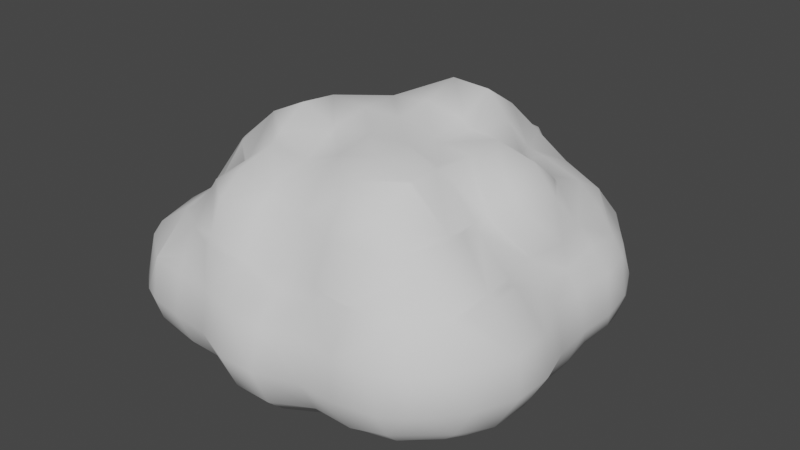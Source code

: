 # Source: cloud.blend  (saved by Blender 3.3.6; exported with 4.5.12 LTS)
import bpy
from mathutils import Matrix  # noqa: F401  (used for matrix-valued properties, if any)

bpy.ops.wm.read_factory_settings(use_empty=True)
scene = bpy.context.scene
scene.name = 'Scene'

# ---- collections
col_collection = bpy.data.collections.new('Collection'); scene.collection.children.link(col_collection)
col_collection_2 = bpy.data.collections.new('Collection 2'); scene.collection.children.link(col_collection_2)
col_collection_2.hide_render = True

# ---- world
world_world = bpy.data.worlds.new('World'); scene.world = world_world
world_world.use_nodes = True; world_world.node_tree.nodes.clear()
_N = world_world.node_tree.nodes; _L = world_world.node_tree.links
n0 = _N.new('ShaderNodeOutputWorld'); n0.name = 'World Output'; n0.location = (300, 300)
n1 = _N.new('ShaderNodeBackground'); n1.name = 'Background'; n1.location = (10, 300)
n1.inputs[0].default_value = (0.05088, 0.05088, 0.05088, 1.0)
_L.new(n1.outputs[0], n0.inputs[0])
n0.is_active_output = True
world_world.color = (0.05088, 0.05088, 0.05088)
world_world.use_sun_shadow = False
world_world.sun_shadow_jitter_overblur = 0.0

# ---- meshes
me_mesh = bpy.data.meshes.new('Mesh')
me_mesh.from_pydata([(1.4, 1.4, 0.1795), (1.4, 1.384, 0.2), (1.375, 1.4, 0.2), (1.0, 1.8, -0.08327), (1.365, 1.8, -0.2), (1.4, 1.769, -0.2), (1.0, 1.555, 0.2), (0.6, 1.8, 0.1235), (0.6, 1.787, 0.2), (1.0, 1.4, 0.3785), (0.6669, 1.4, 0.6), (0.6, 1.496, 0.6), (1.0, 1.0, 0.5581), (0.8205, 1.0, 0.6), (0.6, 1.4, 0.6471), (0.6001, 1.0, 1.0), (0.6, 1.0, 1.0), (0.2, 1.4, 0.7174), (0.2, 1.025, 1.0), (1.0, 0.7679, 0.6), (1.4, 1.0, 0.4182), (1.4, 0.6, 0.5389), (1.325, 0.6, 0.6), (1.4, 0.5504, 0.6), (1.644, 1.0, 0.2), (1.653, 0.6, 0.2), (0.5616, 1.8, 0.2), (-0.2, 1.0, 0.6777), (-0.2, 1.213, 0.6), (-0.05531, 1.4, 0.6), (0.1537, 1.0, 1.0), (-0.2, 1.4, 0.4888), (0.2, 1.605, 0.6), (-0.2, 0.6, 0.9736), (-0.1772, 0.6, 1.0), (-0.2, 0.5444, 1.0), (-0.2, 0.2, 1.115), (0.2, 0.6, 1.277), (0.2, 0.2, 1.162), (-0.5302, 0.2, 1.0), (1.4, 1.8, -0.2375), (1.4, 1.901, -0.6), (1.522, 1.8, -0.6), (1.4, 1.8, -0.9586), (1.349, 1.8, -1.0), (1.4, 1.772, -1.0), (1.671, 1.4, -0.2), (1.0, 1.8, -1.099), (1.0, 1.887, -1.0), (1.0, 1.4, -1.305), (1.4, 1.4, -1.238), (0.6, 1.4, -1.244), (0.6, 1.8, -1.01), (0.2, 1.974, -0.2), (0.6, 1.883, -0.2), (0.2, 1.823, 0.2), (0.6, 1.81, -1.0), (0.2838, 1.8, -1.0), (1.8, 1.405, -0.6), (1.8, 1.4, -0.5853), (1.8, 1.226, -0.2), (1.734, 1.4, -1.0), (1.8, 1.4, -0.8537), (1.8, 1.211, -1.0), (1.804, 1.4, -0.6), (1.8, 1.0, -0.02839), (1.92, 1.0, -0.2), (1.8, 0.6, 0.02395), (1.996, 0.6, -0.2), (1.8, 0.2, -0.02756), (1.921, 0.2, -0.2), (1.879, -0.2, -1.0), (2.056, -0.2, -0.6), (2.026, 0.2, -0.6), (1.874, 0.2, -1.0), (2.05, 0.6, -0.6), (1.822, 0.6, -1.0), (1.8, 0.2, -1.066), (1.8, 0.6, -1.019), (1.833, 1.0, -1.0), (1.8, 1.0, -1.035), (1.982, 1.0, -0.6), (1.0, 1.905, -0.2), (1.0, 2.008, -0.6), (0.6, 2.013, -0.6), (0.1371, 1.8, 0.2), (-0.09907, 1.8, -0.2), (0.2, 1.8, 0.2996), (0.2, 1.8, -0.9913), (0.2, 1.776, -1.0), (0.6, 0.6, -1.334), (1.0, 0.6, -1.322), (1.0, 1.0, -1.35), (0.6, 1.0, -1.302), (0.6, 0.2, -1.375), (1.0, 0.2, -1.352), (1.4, -0.2, 0.82), (1.576, -0.2, 0.6), (1.4, -0.4666, 0.6), (1.0, 0.2, 0.9851), (1.0, 0.6, 0.7297), (1.4, 0.2, 0.8838), (1.4, 1.0, -1.285), (1.8, -0.2, -0.02393), (1.671, -0.2, 0.2), (1.74, 0.2, 0.2), (1.0, -0.2, -1.356), (1.4, -0.2, -1.281), (1.4, 0.2, -1.278), (0.2, 2.112, -0.6), (0.2, 1.0, -1.238), (0.2, 1.4, -1.103), (-0.2, 1.8, -0.3094), (-0.2, 1.913, -0.6), (-0.2, 1.706, -0.2), (-0.6, 1.8, -0.4511), (-0.6, 1.666, -0.2), (-0.2, 1.577, 0.2), (-0.6, 1.561, 0.2), (-1.0, 1.583, -0.2), (-1.0, 1.447, 0.2), (-1.0, 1.4, 0.2982), (-0.6, 1.4, 0.5041), (-1.053, 1.4, 0.2), (-1.247, 1.4, -0.2), (-0.2, 1.8, -0.8143), (0.6, 1.0, 1.0), (0.6, 0.6, 1.257), (0.8394, 0.6, 1.0), (0.6, 0.2, 1.077), (0.7345, 0.2, 1.0), (0.2, 1.0, 1.04), (1.4, 0.6, -1.25), (1.8, -0.6, 0.1486), (1.72, -0.6, 0.2), (1.0, -0.6, -1.334), (1.4, -0.6, -1.273), (0.2, 0.6, -1.339), (-0.2, -0.6, -1.438), (-0.2, -0.8893, -1.4), (0.2, -0.7517, -1.4), (0.2, -0.6, -1.416), (0.33, -0.6, -1.4), (-0.6, -0.6, -1.418), (-0.6, -0.7727, -1.4), (-0.736, -0.6, -1.4), (-0.6, -0.2, -1.415), (-0.7074, -0.2, -1.4), (-1.0, -0.6, -1.368), (-1.0, -0.2, -1.361), (-0.6, -0.02682, -1.4), (-0.6, 0.2, -1.396), (-1.0, 0.2, -1.383), (1.0, -0.2, 0.9657), (0.6797, -0.2, 1.0), (1.0, -1.0, -1.319), (1.4, -1.0, -1.263), (1.0, -1.4, 0.8019), (1.0, -1.037, 1.0), (1.015, -1.0, 1.0), (1.4, -1.0, 0.6352), (1.4, -1.201, 0.6), (1.277, -1.4, 0.6), (1.0, -1.0, 1.009), (1.0, -0.6948, 1.0), (0.6, -1.0, 1.101), (0.6, -1.267, 1.0), (0.2, -1.0, 1.003), (0.2, -1.006, 1.0), (0.2, -1.4, 0.7052), (0.6, -1.4, 0.9032), (0.6, -1.601, 0.6), (0.2, -1.473, 0.6), (0.1948, -1.0, 1.0), (-0.2, -0.6, 1.047), (0.2, -0.6, 1.081), (-0.2, -0.6835, 1.0), (-0.6, -0.6, 1.188), (-0.6, -0.8934, 1.0), (1.4, -1.4, 0.5015), (1.43, -1.0, 0.6), (1.0, -1.4, -1.263), (1.4, -1.4, -1.165), (1.0, -1.791, -1.0), (1.4, -1.671, -1.0), (1.693, -1.4, -1.0), (1.0, -2.005, -0.2), (1.0, -1.812, 0.2), (1.169, -1.8, 0.2), (1.4, -1.8, 0.1174), (1.4, -1.95, -0.2), (1.4, -1.737, 0.2), (1.751, -1.4, 0.2), (1.8, -1.4, 0.1462), (1.8, -1.659, -0.2), (1.654, -1.8, -0.2), (1.8, -1.636, -0.6), (1.627, -1.8, -0.6), (1.981, -1.4, -0.2), (1.976, -1.4, -0.6), (0.2, -0.2, -1.417), (-0.2, -0.2, -1.435), (0.2, -0.01402, -1.4), (-0.2, 0.09976, -1.4), (1.0, -0.6, 0.9774), (1.357, -0.6, 0.6), (1.4, -0.6, 0.5258), (1.4, -0.8214, 0.6), (1.8, -0.7356, 0.2), (1.8, -1.0, 0.2552), (1.643, 0.2, 0.6), (0.9587, -0.6, 1.0), (1.0, -1.564, 0.6), (1.0, -1.8, 0.2184), (1.4, -1.8, -0.8717), (1.4, -1.943, -0.6), (1.0, -1.8, -0.9919), (1.0, -2.022, -0.6), (0.6, -0.2, 1.023), (0.6, -0.6, 1.11), (0.2, -0.2, 1.117), (0.6, -1.8, -0.9794), (0.6, -2.009, -0.6), (-0.2, -1.0, 0.8551), (-0.2, -1.4, 0.735), (-0.2, -1.565, 0.6), (-0.6, -1.4, 0.8029), (-0.6, -1.667, 0.6), (-0.9407, -1.4, 0.6), (-0.9884, -1.0, 0.6), (-0.6, -1.0, 0.9106), (-0.2, -1.783, 0.2), (0.2, -1.672, 0.2), (-0.2, -1.8, 0.1514), (0.2, -1.8, 0.03242), (0.2, -2.03, -0.2), (-0.2, -2.029, -0.2), (-0.2609, -1.8, 0.2), (-0.6, -1.8, -0.9703), (-0.6, -1.99, -0.6), (-0.2, -2.147, -0.6), (-0.2, -1.974, -1.0), (-0.5376, -1.8, -1.0), (-0.6, -1.771, -1.0), (0.2, -2.154, -0.6), (0.2, -1.982, -1.0), (-0.2, -1.8, -1.152), (0.2, -1.8, -1.169), (0.2, -1.4, -1.317), (-0.2, -1.4, -1.314), (-1.0, -1.8, -0.9539), (-1.0, -1.952, -0.6), (-1.4, -1.8, -0.8512), (-1.4, -1.881, -0.6), (-1.0, -1.764, -1.0), (-1.4, -1.697, -1.0), (-1.8, -1.4, -0.9542), (-1.8, -1.629, -0.6), (-1.582, -1.8, -0.6), (-1.76, -1.4, -1.0), (-1.4, -1.4, -1.215), (-1.8, -1.0, -1.077), (-1.8, -1.322, -1.0), (-1.4, -1.0, -1.299), (-1.4, -0.6, -1.266), (-1.8, -0.6, -1.007), (-1.4, -0.2, -1.231), (-1.748, -0.2, -1.0), (-1.8, -0.5762, -1.0), (-1.4, 0.2, -1.281), (-1.776, 0.2, -1.0), (-1.8, 0.6, -1.018), (-1.8, 0.4152, -1.0), (-1.4, 0.6, -1.338), (-1.8, 0.2, -0.959), (-1.814, 0.6, -1.0), (-1.8, 1.0, -1.049), (-1.828, 1.0, -1.0), (-1.8, 1.102, -1.0), (-1.872, -1.0, -1.0), (-2.04, -1.0, -0.6), (-1.953, -1.4, -0.6), (-1.956, -1.0, -0.2), (-1.868, -1.4, -0.2), (-1.8, -1.4, -0.1017), (-1.8, -1.0, 0.002703), (-1.504, -1.0, 0.2), (-1.4, -1.289, 0.2), (-1.4, -1.4, 0.164), (-1.4, -1.0, 0.2556), (-1.8, -0.6, -0.1065), (-1.637, -0.6, 0.2), (-1.8, -0.3865, -0.2), (-1.777, -0.2, -0.2), (-1.658, -0.2, 0.2), (-1.8, -0.2, -0.2382), (-1.739, 0.2, -0.2), (-1.498, 0.2, 0.2), (-1.4, 0.6, 0.008367), (-1.4, 0.3649, 0.2), (-1.649, 0.6, -0.2), (-1.8, 0.2, -0.2844), (-1.8, 0.6, -0.3884), (-1.502, 1.0, -0.2), (-1.4, 1.0, -0.1183), (-1.4, 1.188, -0.2), (-1.228, 0.6, 0.2), (-1.4, 0.2, 0.3808), (-1.0, 0.6, 0.4954), (-1.0, 0.3605, 0.6), (-1.165, 0.2, 0.6), (-1.234, 1.0, 0.2), (-1.0, 1.0, 0.5653), (-0.8891, 0.6, 0.6), (-1.4, -1.8, -0.1947), (-1.408, -1.8, -0.2), (-1.8, -1.511, -0.2), (-1.4, -1.803, -0.2), (-1.0, -1.8, -0.0625), (-1.0, -1.878, -0.2), (-0.6849, -1.8, 0.2), (-0.6, -1.823, 0.2), (-0.6, -1.916, -0.2), (-1.0, -1.653, 0.2), (-1.806, -0.6, -1.0), (-1.984, -0.6, -0.6), (-1.8, -0.2, -0.9408), (-1.937, -0.2, -0.6), (1.961, -0.2, -0.2), (1.8, -0.2, -1.071), (2.166, -0.6, -0.6), (2.104, -0.6, -0.2), (1.8, -0.6, -1.104), (1.941, -0.6, -1.0), (1.8, -1.0, -1.087), (1.919, -1.0, -1.0), (1.8, -1.291, 0.2), (1.863, -1.0, 0.2), (2.126, -1.0, -0.2), (2.155, -1.0, -0.6), (1.8, -1.4, -0.9035), (1.8, -1.244, -1.0), (0.6, -0.2, -1.387), (0.2, 0.2, -1.388), (0.3627, -0.2, -1.4), (0.6, -1.752, 0.2), (0.8717, -1.8, 0.2), (0.6, -1.8, 0.08817), (0.6, -1.775, -1.0), (0.6, -0.6, -1.381), (0.5457, -1.8, -1.0), (-0.2, -1.0, -1.389), (0.2, -1.0, -1.38), (-0.2, 1.0, -1.253), (-0.2, 1.4, -1.08), (-0.2, 1.531, -1.0), (-0.6, 1.4, -1.174), (-0.6, 1.62, -1.0), (-0.6, 1.8, -0.7572), (-1.0, 1.4, -1.215), (-1.0, 1.615, -1.0), (-1.0, 1.0, -1.385), (-0.6, 1.0, -1.342), (-0.2, 0.6, -1.347), (-0.2, 0.2, -1.393), (-0.6, 0.6, -1.393), (-0.6, 1.838, -0.6), (-0.9438, 1.8, -0.6), (-1.4, 1.4, -0.323), (-1.621, 1.4, -0.6), (-1.4, 1.579, -0.6), (-1.4, 1.53, -1.0), (-1.61, 1.4, -1.0), (-1.4, 1.4, -1.18), (-1.0, 0.797, -1.4), (-0.6795, 0.6, -1.4), (-1.0, 0.6, -1.406), (-1.048, 0.6, -1.4), (-1.0, 0.4445, -1.4), (-1.8, 1.0, -0.5487), (-1.8, 1.08, -0.6), (-1.915, 0.2, -0.6), (-0.6, 1.287, 0.6), (-0.6, 1.0, 0.7188), (-0.9519, 1.0, 0.6), (-0.6, 0.6, 0.7871), (-1.0, 1.785, -0.6), (-1.4, 1.0, -1.373), (-1.824, 1.0, -0.6), (-1.873, 0.6, -0.6), (-0.9922, -0.6, 1.0), (-0.9066, -0.2, 1.0), (-0.6, -0.2, 1.141), (-0.6, 0.0532, 1.0), (-1.0, -1.0, 0.5848), (-1.0, -1.4, 0.5122), (-1.306, -1.4, 0.2), (-0.6, -1.8, 0.2903), (0.6, -1.4, -1.278), (0.6, -1.0, -1.354), (0.6, -1.941, -0.2), (-1.0, 0.2, 0.6878), (-1.0, -0.9729, 0.6), (-0.6, -1.0, -1.377), (-0.6, -1.4, -1.262), (-1.0, -1.0, -1.358), (-1.0, -1.4, -1.261), (-1.4, -0.6614, 0.6), (-1.4, -0.6, 0.65), (-1.0, -0.6, 0.9904), (-1.4, -0.2, 0.6897), (-1.0, -0.2, 0.9074), (-1.454, -0.6, 0.6), (-1.494, -0.2, 0.6), (-1.873, -0.6, -0.2), (-0.2, -0.2, 1.117), (-0.6, 0.2, 0.9608), (-1.4, -0.02898, 0.6)], [], [(2, 1, 0), (0, 5, 4, 3), (6, 2, 0, 3), (8, 6, 3, 7), (10, 9, 6, 8), (11, 10, 8), (9, 10, 13, 12), (15, 13, 10, 14), (16, 15, 14), (18, 16, 14, 17), (13, 19, 12), (22, 21, 20, 12), (19, 22, 12), (22, 23, 21), (25, 24, 20, 21), (26, 8, 7), (24, 1, 20), (17, 29, 28, 27), (30, 18, 17, 27), (28, 29, 31), (32, 29, 17), (34, 30, 27, 33), (35, 34, 33), (37, 34, 35, 36), (38, 37, 36), (35, 39, 36), (4, 5, 40), (42, 41, 40), (41, 42, 43), (45, 44, 43), (46, 5, 0), (48, 44, 47), (44, 45, 50, 49), (47, 44, 49), (52, 47, 49, 51), (26, 7, 54, 53), (55, 26, 53), (57, 56, 52), (59, 58, 42, 40), (5, 46, 59, 40), (46, 60, 59), (62, 61, 45, 43), (42, 58, 62, 43), (63, 61, 62), (58, 64, 62), (66, 60, 65), (68, 66, 65, 67), (70, 68, 67, 69), (74, 73, 72, 71), (76, 75, 73, 74), (78, 76, 74, 77), (80, 79, 76, 78), (63, 79, 80), (79, 81, 75, 76), (4, 82, 3), (41, 43, 44, 48), (83, 41, 48), (84, 83, 48, 56), (86, 85, 55, 53), (55, 85, 87), (57, 89, 88), (93, 92, 91, 90), (90, 91, 95, 94), (98, 97, 96), (23, 22, 100, 99), (101, 23, 99), (65, 60, 46, 0), (1, 24, 65, 0), (64, 58, 59), (61, 63, 80, 102), (50, 61, 102), (69, 105, 104, 103), (4, 40, 41, 83), (82, 4, 83), (49, 50, 102, 92), (22, 19, 100), (95, 108, 107, 106), (3, 82, 54, 7), (56, 48, 47, 52), (51, 49, 92, 93), (84, 56, 57, 88), (109, 84, 88), (111, 51, 93, 110), (53, 109, 113, 112), (86, 53, 112), (114, 86, 112), (116, 114, 112, 115), (118, 117, 114, 116), (120, 118, 116, 119), (122, 118, 120, 121), (124, 123, 120, 119), (113, 109, 88, 125), (15, 16, 126), (128, 15, 126, 127), (130, 128, 127, 129), (18, 30, 131), (127, 126, 131, 37), (131, 30, 34, 37), (10, 11, 14), (2, 6, 9), (53, 54, 84, 109), (14, 11, 32, 17), (117, 85, 86, 114), (87, 85, 117, 31), (29, 32, 87, 31), (65, 24, 25, 67), (66, 81, 64, 59), (60, 66, 59), (102, 80, 78, 132), (67, 25, 105, 69), (75, 68, 70, 73), (103, 104, 134, 133), (92, 102, 132, 91), (91, 132, 108, 95), (106, 107, 136, 135), (110, 93, 90, 137), (141, 140, 139, 138), (142, 140, 141), (138, 139, 144, 143), (144, 145, 143), (145, 147, 146, 143), (149, 147, 145, 148), (151, 150, 147, 149), (152, 151, 149), (96, 101, 99, 153), (99, 130, 154, 153), (135, 136, 156, 155), (160, 159, 158, 157), (162, 161, 160, 157), (158, 159, 163), (159, 164, 163), (166, 158, 163, 165), (168, 166, 165, 167), (170, 166, 168, 169), (172, 171, 170, 169), (173, 168, 167), (173, 167, 175, 174), (176, 173, 174), (178, 176, 174, 177), (161, 162, 179), (161, 180, 160), (157, 158, 166, 170), (155, 156, 182, 181), (182, 184, 183, 181), (185, 184, 182), (189, 188, 187, 186), (190, 189, 186), (191, 188, 189), (193, 192, 191, 189), (195, 194, 193, 189), (194, 195, 197, 196), (199, 198, 194, 196), (201, 200, 141, 138), (203, 202, 200, 201), (98, 96, 153, 204), (205, 98, 204), (98, 205, 206), (205, 207, 206), (209, 208, 134, 206), (207, 180, 209, 206), (105, 210, 97, 104), (160, 207, 205, 204), (164, 159, 160, 204), (211, 164, 204), (212, 162, 157), (179, 162, 212, 213), (188, 191, 179, 213), (197, 215, 214), (214, 215, 217, 216), (154, 130, 129, 218), (211, 154, 218, 219), (218, 129, 38, 220), (164, 211, 219, 165), (163, 164, 165), (171, 212, 157, 170), (216, 217, 222, 221), (173, 176, 223), (225, 172, 169, 224), (227, 225, 224, 226), (228, 227, 226), (230, 229, 228, 226), (232, 172, 225, 231), (234, 232, 231, 233), (236, 235, 234, 233), (231, 237, 233), (241, 240, 239, 238), (242, 241, 238), (243, 242, 238), (245, 244, 240, 241), (247, 245, 241, 246), (249, 248, 247, 246), (238, 239, 251, 250), (250, 251, 253, 252), (255, 254, 250, 252), (252, 258, 257, 256), (259, 255, 252, 256), (255, 259, 260), (260, 259, 262, 261), (263, 260, 261), (265, 264, 263, 261), (267, 266, 264, 265), (268, 267, 265), (267, 270, 269, 266), (269, 270, 272, 271), (273, 269, 271), (272, 270, 274), (272, 275, 271), (275, 277, 276, 271), (277, 278, 276), (262, 279, 261), (280, 279, 262, 256), (281, 280, 256), (283, 282, 280, 281), (285, 282, 283, 284), (287, 286, 285, 284), (288, 287, 284), (286, 287, 289), (286, 291, 290, 285), (294, 293, 292, 290), (291, 294, 290), (292, 293, 295), (294, 297, 296, 293), (296, 297, 299, 298), (300, 296, 298), (296, 300, 302, 301), (304, 303, 300, 298), (305, 303, 304), (299, 306, 298), (308, 306, 299, 307), (310, 309, 308, 307), (312, 311, 306, 308), (309, 313, 308), (315, 314, 288, 284), (316, 315, 284), (315, 317, 314), (317, 315, 258, 253), (317, 319, 318, 314), (322, 321, 320, 318), (319, 322, 318), (320, 323, 318), (280, 325, 324, 279), (324, 325, 327, 326), (268, 324, 326), (257, 281, 256), (253, 258, 252), (328, 70, 69, 103), (73, 70, 328, 72), (77, 74, 71, 329), (72, 328, 331, 330), (329, 71, 333, 332), (332, 333, 335, 334), (338, 337, 336, 193), (198, 338, 193), (336, 337, 209), (339, 338, 198, 199), (335, 339, 199, 340), (341, 335, 340), (185, 341, 340), (335, 341, 334), (104, 97, 98, 206), (134, 104, 206), (107, 329, 332, 136), (197, 195, 190, 215), (94, 95, 106, 342), (134, 208, 133), (331, 328, 103, 133), (337, 208, 209), (337, 338, 331, 133), (208, 337, 133), (333, 330, 339, 335), (336, 192, 193), (194, 198, 193), (199, 196, 340), (97, 210, 101, 96), (108, 77, 329, 107), (136, 332, 334, 156), (191, 192, 179), (190, 195, 189), (340, 196, 197, 214), (184, 185, 340, 214), (342, 344, 202, 343), (94, 342, 343), (213, 212, 171, 345), (346, 213, 345), (346, 345, 347), (346, 187, 213), (348, 183, 216, 221), (81, 79, 63, 62), (64, 81, 62), (71, 72, 330, 333), (142, 344, 342, 349), (183, 184, 214, 216), (221, 222, 244, 245), (350, 221, 245), (254, 243, 238, 250), (139, 140, 352, 351), (11, 8, 26, 87), (32, 11, 87), (54, 82, 83, 84), (354, 111, 110, 353), (355, 89, 111, 354), (357, 355, 354, 356), (125, 355, 357, 358), (360, 357, 356, 359), (359, 356, 362, 361), (353, 110, 137, 363), (363, 137, 343, 364), (365, 363, 364, 151), (112, 113, 366, 115), (366, 367, 115), (367, 366, 358), (356, 354, 353, 362), (362, 353, 363, 365), (370, 369, 368), (372, 369, 370, 371), (372, 371, 373), (306, 311, 304, 298), (88, 89, 355, 125), (365, 375, 374, 361), (362, 365, 361), (374, 375, 376), (377, 374, 376), (378, 377, 376), (375, 365, 151, 152), (378, 375, 152), (368, 369, 380, 379), (303, 305, 368, 379), (305, 124, 368), (300, 303, 379, 302), (293, 296, 301, 295), (301, 381, 327, 295), (382, 28, 31, 122), (31, 117, 118, 122), (366, 113, 125, 358), (27, 28, 382, 383), (382, 384, 383), (383, 384, 313, 385), (382, 122, 121, 312), (384, 382, 312), (121, 123, 311, 312), (313, 384, 312, 308), (274, 270, 267, 326), (116, 115, 367, 386), (119, 116, 386), (367, 358, 357, 360), (386, 367, 360), (375, 378, 376), (119, 386, 370, 368), (124, 119, 368), (370, 386, 360, 371), (123, 124, 305, 304), (311, 123, 304), (373, 359, 361, 387), (361, 374, 377, 273), (387, 361, 273), (380, 369, 372, 278), (277, 388, 380, 278), (372, 373, 387, 276), (278, 372, 276), (302, 389, 381, 301), (389, 275, 272, 274), (381, 389, 274), (276, 387, 273, 271), (1, 2, 9, 12), (20, 1, 12), (45, 61, 50), (100, 128, 130, 99), (210, 105, 25, 21), (23, 210, 21), (132, 78, 77, 108), (209, 180, 161, 179), (192, 336, 209, 179), (334, 341, 185, 182), (156, 334, 182), (126, 16, 18, 131), (26, 55, 87), (57, 52, 51, 111), (89, 57, 111), (129, 127, 37, 38), (137, 90, 94, 343), (165, 219, 175, 167), (120, 123, 121), (371, 360, 359, 373), (377, 378, 152, 269), (273, 377, 269), (390, 178, 177), (392, 391, 390, 177), (393, 391, 392), (219, 218, 220, 175), (168, 173, 223, 224), (169, 168, 224), (244, 235, 236, 240), (224, 223, 230, 226), (267, 268, 326), (396, 395, 394, 289), (287, 396, 289), (396, 323, 395), (397, 227, 228, 395), (323, 320, 397, 395), (399, 155, 181, 398), (186, 187, 346, 347), (400, 186, 347), (350, 348, 221), (352, 399, 398, 248), (235, 400, 347, 234), (350, 245, 247), (228, 229, 394, 395), (233, 237, 321, 322), (236, 233, 322), (241, 242, 246), (210, 23, 101), (81, 66, 68, 75), (342, 106, 135, 349), (180, 207, 160), (330, 331, 338, 339), (349, 135, 155, 399), (187, 188, 213), (215, 190, 186, 217), (181, 183, 348, 398), (202, 344, 200), (142, 349, 399, 352), (140, 142, 352), (347, 345, 232, 234), (222, 400, 235, 244), (398, 348, 350, 247), (248, 398, 247), (309, 310, 401), (380, 388, 379), (147, 150, 146), (229, 402, 394), (144, 139, 351, 403), (320, 321, 397), (239, 322, 319, 251), (246, 242, 243, 404), (249, 246, 404), (150, 203, 201, 146), (145, 144, 403, 405), (148, 145, 405), (405, 403, 404, 406), (321, 237, 397), (404, 243, 254, 406), (394, 402, 407, 289), (407, 402, 409, 408), (409, 411, 410, 408), (410, 413, 412, 408), (264, 148, 405, 263), (323, 396, 288, 314), (318, 323, 314), (251, 319, 317, 253), (406, 254, 255, 260), (292, 414, 290), (324, 268, 265), (290, 414, 282, 285), (282, 414, 325, 280), (279, 324, 265, 261), (283, 316, 284), (316, 283, 281, 257), (262, 259, 256), (220, 38, 36, 415), (175, 220, 415, 174), (36, 39, 393, 392), (415, 36, 392), (393, 39, 416), (174, 415, 392, 177), (401, 310, 417, 410), (411, 401, 410), (390, 391, 411, 409), (13, 15, 128, 100), (19, 13, 100), (343, 202, 203, 364), (153, 154, 211, 204), (200, 344, 142, 141), (345, 171, 172, 232), (217, 186, 400, 222), (351, 352, 248, 249), (33, 27, 383, 385), (364, 203, 150, 151), (146, 201, 138, 143), (231, 225, 227, 397), (237, 231, 397), (240, 236, 322, 239), (403, 351, 249, 404), (379, 388, 389, 302), (269, 152, 149, 266), (412, 413, 294, 291), (325, 414, 292, 295), (327, 325, 295), (266, 149, 148, 264), (396, 287, 288), (258, 315, 316, 257), (263, 405, 406, 260), (389, 388, 277, 275), (327, 381, 274, 326), (35, 33, 385, 416), (39, 35, 416), (223, 176, 178, 230), (385, 313, 309, 401), (416, 385, 401), (393, 416, 401, 411), (391, 393, 411), (230, 178, 390, 409), (402, 229, 230, 409), (417, 310, 307), (299, 297, 307), (417, 413, 410), (294, 413, 417, 307), (297, 294, 307), (412, 407, 408), (412, 291, 286, 289), (407, 412, 289)])
me_mesh.polygons.foreach_set('use_smooth', [True] * 510)
me_mesh.update()

# ---- objects
ob_cloud = bpy.data.objects.new('Cloud', me_mesh)
ob_mball_026 = bpy.data.objects.new('Mball.026', None)
ob_mball_025 = bpy.data.objects.new('Mball.025', None)
ob_mball_024 = bpy.data.objects.new('Mball.024', None)
ob_mball_023 = bpy.data.objects.new('Mball.023', None)
ob_mball_022 = bpy.data.objects.new('Mball.022', None)
ob_mball_021 = bpy.data.objects.new('Mball.021', None)
ob_mball_020 = bpy.data.objects.new('Mball.020', None)
ob_mball_019 = bpy.data.objects.new('Mball.019', None)
ob_mball_018 = bpy.data.objects.new('Mball.018', None)
ob_mball_017 = bpy.data.objects.new('Mball.017', None)
ob_mball_016 = bpy.data.objects.new('Mball.016', None)
ob_mball_015 = bpy.data.objects.new('Mball.015', None)
ob_mball_014 = bpy.data.objects.new('Mball.014', None)
ob_mball_013 = bpy.data.objects.new('Mball.013', None)
ob_mball_012 = bpy.data.objects.new('Mball.012', None)
ob_mball_011 = bpy.data.objects.new('Mball.011', None)
ob_mball_010 = bpy.data.objects.new('Mball.010', None)
ob_mball_009 = bpy.data.objects.new('Mball.009', None)
ob_mball_008 = bpy.data.objects.new('Mball.008', None)
ob_mball_007 = bpy.data.objects.new('Mball.007', None)
ob_mball_006 = bpy.data.objects.new('Mball.006', None)
ob_mball_005 = bpy.data.objects.new('Mball.005', None)
ob_mball_004 = bpy.data.objects.new('Mball.004', None)
ob_mball_003 = bpy.data.objects.new('Mball.003', None)
ob_mball_002 = bpy.data.objects.new('Mball.002', None)
ob_mball_001 = bpy.data.objects.new('Mball.001', None)
ob_mball = bpy.data.objects.new('Mball', None)

# ---- transforms, parenting, visibility, modifiers, constraints
ob_cloud.location = (0.0, 0.0, 0.0)
ob_mball_026.location = (-29.19, 20.38, 3.866)
ob_mball_026.scale = (-17.61, -17.61, -10.75)
ob_mball_026.empty_image_offset = (0.0, 0.0)
ob_mball_025.location = (33.63, 0.1487, 8.026)
ob_mball_025.scale = (-17.61, -17.61, -10.75)
ob_mball_025.empty_image_offset = (0.0, 0.0)
ob_mball_024.location = (30.1, 34.72, 5.644)
ob_mball_024.scale = (-17.61, -17.61, -10.75)
ob_mball_024.empty_image_offset = (0.0, 0.0)
ob_mball_023.location = (9.575, -13.07, -3.215)
ob_mball_023.scale = (-25.88, -25.88, -4.91)
ob_mball_023.empty_image_offset = (0.0, 0.0)
ob_mball_022.location = (-19.43, -15.3, 54.29)
ob_mball_022.scale = (-10.27, -10.27, -10.27)
ob_mball_022.empty_image_offset = (0.0, 0.0)
ob_mball_021.location = (8.036, 50.2, 15.54)
ob_mball_021.scale = (-10.65, -10.65, -10.65)
ob_mball_021.empty_image_offset = (0.0, 0.0)
ob_mball_020.location = (1.4, -46.38, 12.77)
ob_mball_020.scale = (-13.43, -13.43, -13.43)
ob_mball_020.empty_image_offset = (0.0, 0.0)
ob_mball_019.location = (-15.71, -36.67, 40.06)
ob_mball_019.scale = (-14.19, -14.19, -14.19)
ob_mball_019.empty_image_offset = (0.0, 0.0)
ob_mball_018.location = (-34.75, -11.5, 41.05)
ob_mball_018.scale = (-11.65, -11.65, -11.65)
ob_mball_018.empty_image_offset = (0.0, 0.0)
ob_mball_017.location = (9.747, 38.39, 36.91)
ob_mball_017.scale = (-13.96, -13.96, -13.96)
ob_mball_017.empty_image_offset = (0.0, 0.0)
ob_mball_016.location = (12.03, 19.17, 57.79)
ob_mball_016.scale = (-10.27, -10.27, -10.27)
ob_mball_016.empty_image_offset = (0.0, 0.0)
ob_mball_015.location = (34.59, 2.329, 44.39)
ob_mball_015.scale = (-13.43, -13.43, -13.43)
ob_mball_015.empty_image_offset = (0.0, 0.0)
ob_mball_014.location = (31.46, 28.33, 31.03)
ob_mball_014.scale = (-13.0, -13.0, -13.0)
ob_mball_014.empty_image_offset = (0.0, 0.0)
ob_mball_013.location = (20.51, -28.08, 42.96)
ob_mball_013.scale = (-18.1, -18.1, -18.1)
ob_mball_013.empty_image_offset = (0.0, 0.0)
ob_mball_012.location = (-20.24, 31.05, 35.55)
ob_mball_012.scale = (-13.0, -13.0, -13.0)
ob_mball_012.empty_image_offset = (0.0, 0.0)
ob_mball_011.location = (-28.9, -1.838, 32.59)
ob_mball_011.scale = (-13.43, -13.43, -13.43)
ob_mball_011.empty_image_offset = (0.0, 0.0)
ob_mball_010.location = (-39.1, 29.91, 4.985)
ob_mball_010.scale = (-10.65, -10.65, -10.65)
ob_mball_010.empty_image_offset = (0.0, 0.0)
ob_mball_009.location = (32.08, 45.53, 16.83)
ob_mball_009.scale = (-10.65, -10.65, -10.65)
ob_mball_009.empty_image_offset = (0.0, 0.0)
ob_mball_008.location = (-37.39, -34.19, 16.83)
ob_mball_008.scale = (-17.19, -17.19, -17.19)
ob_mball_008.empty_image_offset = (0.0, 0.0)
ob_mball_007.location = (45.44, -23.29, 16.83)
ob_mball_007.scale = (-17.19, -17.19, -17.19)
ob_mball_007.empty_image_offset = (0.0, 0.0)
ob_mball_006.location = (31.61, -38.79, 16.52)
ob_mball_006.scale = (-17.19, -17.19, -17.19)
ob_mball_006.empty_image_offset = (0.0, 0.0)
ob_mball_005.location = (36.84, -35.09, 25.4)
ob_mball_005.scale = (-17.19, -17.19, -17.19)
ob_mball_005.empty_image_offset = (0.0, 0.0)
ob_mball_004.location = (27.37, 17.91, 18.06)
ob_mball_004.scale = (29.83, 29.83, 19.51)
ob_mball_004.empty_image_offset = (0.0, 0.0)
ob_mball_003.location = (-19.51, 20.53, 13.76)
ob_mball_003.scale = (29.83, 29.83, 16.49)
ob_mball_003.empty_image_offset = (0.0, 0.0)
ob_mball_002.location = (-22.71, -17.04, 14.28)
ob_mball_002.scale = (29.83, 29.83, 19.91)
ob_mball_002.empty_image_offset = (0.0, 0.0)
ob_mball_001.location = (-1.423e-15, -24.17, 18.69)
ob_mball_001.scale = (29.83, 29.83, 19.09)
ob_mball_001.empty_image_offset = (0.0, 0.0)
ob_mball.location = (0.0, 0.0, 31.8)
ob_mball.scale = (29.83, 29.83, 29.83)
ob_mball.empty_image_offset = (0.0, 0.0)

# ---- collection membership
col_collection.objects.link(ob_cloud)
col_collection_2.objects.link(ob_mball_026)
col_collection_2.objects.link(ob_mball_025)
col_collection_2.objects.link(ob_mball_024)
col_collection_2.objects.link(ob_mball_023)
col_collection_2.objects.link(ob_mball_022)
col_collection_2.objects.link(ob_mball_021)
col_collection_2.objects.link(ob_mball_020)
col_collection_2.objects.link(ob_mball_019)
col_collection_2.objects.link(ob_mball_018)
col_collection_2.objects.link(ob_mball_017)
col_collection_2.objects.link(ob_mball_016)
col_collection_2.objects.link(ob_mball_015)
col_collection_2.objects.link(ob_mball_014)
col_collection_2.objects.link(ob_mball_013)
col_collection_2.objects.link(ob_mball_012)
col_collection_2.objects.link(ob_mball_011)
col_collection_2.objects.link(ob_mball_010)
col_collection_2.objects.link(ob_mball_009)
col_collection_2.objects.link(ob_mball_008)
col_collection_2.objects.link(ob_mball_007)
col_collection_2.objects.link(ob_mball_006)
col_collection_2.objects.link(ob_mball_005)
col_collection_2.objects.link(ob_mball_004)
col_collection_2.objects.link(ob_mball_003)
col_collection_2.objects.link(ob_mball_002)
col_collection_2.objects.link(ob_mball_001)
col_collection_2.objects.link(ob_mball)
def _layer_coll(name, lc=None):
    lc = lc or bpy.context.view_layer.layer_collection
    for c in lc.children:
        if c.name == name: return c
        r = _layer_coll(name, c)
        if r: return r
_layer_coll('Collection 2').exclude = True

# ---- scene / render settings (as saved in the file)
scene.frame_start = 1; scene.frame_end = 250; scene.frame_set(1)
scene.render.engine = 'BLENDER_EEVEE_NEXT'
scene.cycles.sampling_pattern = 'TABULATED_SOBOL'
scene.cycles.use_light_tree = False
scene.view_settings.view_transform = 'Filmic'
bpy.context.view_layer.update()

# ---- added for rendering (the .blend has no active camera and no usable light): camera, sun
cam_auto = bpy.data.cameras.new('AutoCamera')
cam_auto.lens = 50.0
cam_auto.sensor_width = 36.0
cam_auto.clip_end = 1000.0
ob_auto_camera = bpy.data.objects.new('AutoCamera', cam_auto)
scene.collection.objects.link(ob_auto_camera)
ob_auto_camera.location = (6.14821, -7.323, 4.78816)
ob_auto_camera.rotation_euler = (1.09748, -7.21219e-08, 0.694738)
scene.camera = ob_auto_camera
light_auto_sun = bpy.data.lights.new('AutoSun', 'SUN')
light_auto_sun.energy = 3.0
light_auto_sun.angle = 0.0523599
ob_auto_sun = bpy.data.objects.new('AutoSun', light_auto_sun)
scene.collection.objects.link(ob_auto_sun)
ob_auto_sun.rotation_euler = (0.872665, 0.174533, 0.523599)
bpy.context.view_layer.update()
